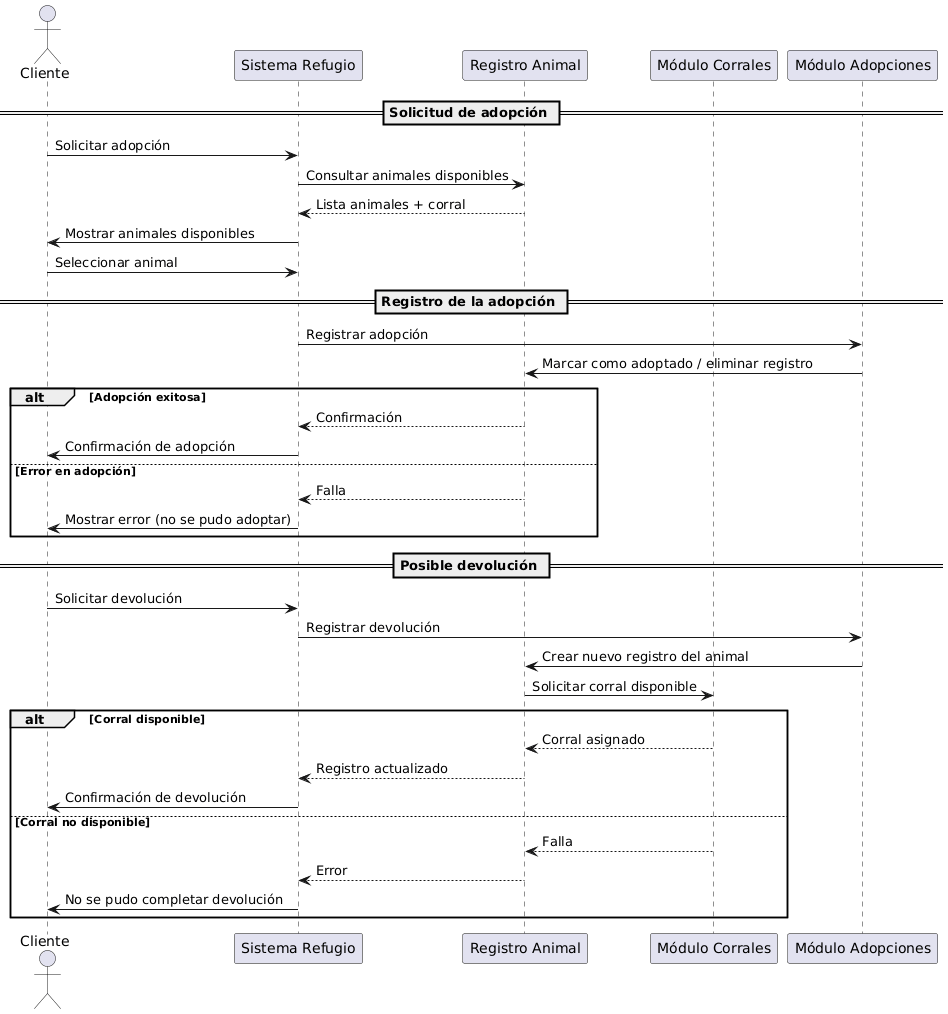

The diagram above was rendered by PlantUML. Its source (embedded in the PNG):
@startuml
actor Cliente
participant "Sistema Refugio" as Sistema
participant "Registro Animal" as Registro
participant "Módulo Corrales" as Corrales
participant "Módulo Adopciones" as Adopciones

== Solicitud de adopción ==

Cliente -> Sistema : Solicitar adopción
Sistema -> Registro : Consultar animales disponibles
Registro --> Sistema : Lista animales + corral
Sistema -> Cliente : Mostrar animales disponibles
Cliente -> Sistema : Seleccionar animal

== Registro de la adopción ==

Sistema -> Adopciones : Registrar adopción
Adopciones -> Registro : Marcar como adoptado / eliminar registro

alt Adopción exitosa
    Registro --> Sistema : Confirmación
    Sistema -> Cliente : Confirmación de adopción
else Error en adopción
    Registro --> Sistema : Falla
    Sistema -> Cliente : Mostrar error (no se pudo adoptar)
end

== Posible devolución ==

Cliente -> Sistema : Solicitar devolución

Sistema -> Adopciones : Registrar devolución
Adopciones -> Registro : Crear nuevo registro del animal
Registro -> Corrales : Solicitar corral disponible

alt Corral disponible
    Corrales --> Registro : Corral asignado
    Registro --> Sistema : Registro actualizado
    Sistema -> Cliente : Confirmación de devolución
else Corral no disponible
    Corrales --> Registro : Falla
    Registro --> Sistema : Error
    Sistema -> Cliente : No se pudo completar devolución
end
@enduml